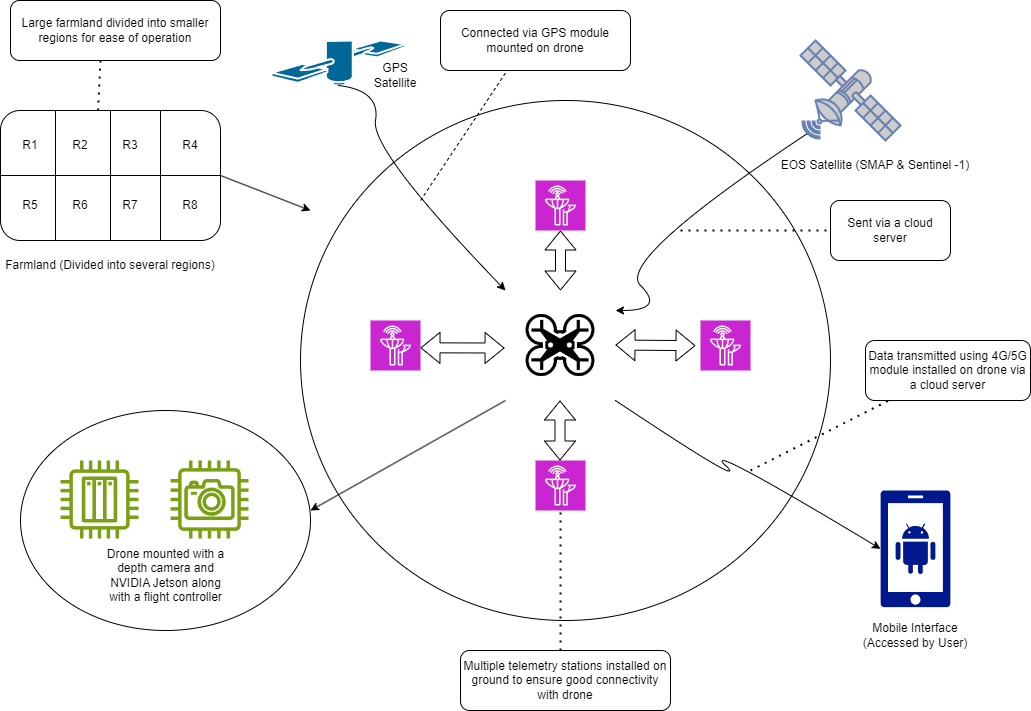

The diagram above was exported from draw.io. Its source (the exported page's mxGraphModel, read from the mxfile embedded in the PNG):
<mxGraphModel dx="1050" dy="1696" grid="1" gridSize="10" guides="1" tooltips="1" connect="1" arrows="1" fold="1" page="1" pageScale="1" pageWidth="850" pageHeight="1100" math="0" shadow="0">
  <root>
    <mxCell id="0" />
    <mxCell id="1" parent="0" />
    <mxCell id="bYd7QRoju7Dd4Wp7uc1z-1" value="" style="rounded=1;whiteSpace=wrap;html=1;" parent="1" vertex="1">
      <mxGeometry x="20" y="60" width="220" height="130" as="geometry" />
    </mxCell>
    <mxCell id="bYd7QRoju7Dd4Wp7uc1z-2" value="" style="endArrow=none;html=1;rounded=0;entryX=0.25;entryY=0;entryDx=0;entryDy=0;exitX=0.25;exitY=1;exitDx=0;exitDy=0;" parent="1" source="bYd7QRoju7Dd4Wp7uc1z-1" target="bYd7QRoju7Dd4Wp7uc1z-1" edge="1">
      <mxGeometry width="50" height="50" relative="1" as="geometry">
        <mxPoint x="400" y="330" as="sourcePoint" />
        <mxPoint x="450" y="280" as="targetPoint" />
      </mxGeometry>
    </mxCell>
    <mxCell id="bYd7QRoju7Dd4Wp7uc1z-3" value="" style="endArrow=none;html=1;rounded=0;entryX=0.25;entryY=0;entryDx=0;entryDy=0;exitX=0.25;exitY=1;exitDx=0;exitDy=0;" parent="1" edge="1">
      <mxGeometry width="50" height="50" relative="1" as="geometry">
        <mxPoint x="130" y="190" as="sourcePoint" />
        <mxPoint x="130" y="60" as="targetPoint" />
      </mxGeometry>
    </mxCell>
    <mxCell id="bYd7QRoju7Dd4Wp7uc1z-4" value="" style="endArrow=none;html=1;rounded=0;entryX=0.25;entryY=0;entryDx=0;entryDy=0;exitX=0.25;exitY=1;exitDx=0;exitDy=0;" parent="1" edge="1">
      <mxGeometry width="50" height="50" relative="1" as="geometry">
        <mxPoint x="180" y="190" as="sourcePoint" />
        <mxPoint x="180" y="60" as="targetPoint" />
      </mxGeometry>
    </mxCell>
    <mxCell id="bYd7QRoju7Dd4Wp7uc1z-5" value="" style="endArrow=none;html=1;rounded=0;exitX=0;exitY=0.5;exitDx=0;exitDy=0;entryX=1;entryY=0.5;entryDx=0;entryDy=0;" parent="1" source="bYd7QRoju7Dd4Wp7uc1z-1" target="bYd7QRoju7Dd4Wp7uc1z-1" edge="1">
      <mxGeometry width="50" height="50" relative="1" as="geometry">
        <mxPoint x="400" y="330" as="sourcePoint" />
        <mxPoint x="450" y="280" as="targetPoint" />
      </mxGeometry>
    </mxCell>
    <mxCell id="bYd7QRoju7Dd4Wp7uc1z-6" value="R1" style="text;html=1;align=center;verticalAlign=middle;whiteSpace=wrap;rounded=0;" parent="1" vertex="1">
      <mxGeometry x="20" y="80" width="60" height="30" as="geometry" />
    </mxCell>
    <mxCell id="bYd7QRoju7Dd4Wp7uc1z-16" value="R2" style="text;html=1;align=center;verticalAlign=middle;whiteSpace=wrap;rounded=0;" parent="1" vertex="1">
      <mxGeometry x="70" y="80" width="60" height="30" as="geometry" />
    </mxCell>
    <mxCell id="bYd7QRoju7Dd4Wp7uc1z-17" value="R3" style="text;html=1;align=center;verticalAlign=middle;whiteSpace=wrap;rounded=0;" parent="1" vertex="1">
      <mxGeometry x="120" y="80" width="60" height="30" as="geometry" />
    </mxCell>
    <mxCell id="bYd7QRoju7Dd4Wp7uc1z-18" value="R4" style="text;html=1;align=center;verticalAlign=middle;whiteSpace=wrap;rounded=0;" parent="1" vertex="1">
      <mxGeometry x="180" y="80" width="60" height="30" as="geometry" />
    </mxCell>
    <mxCell id="bYd7QRoju7Dd4Wp7uc1z-19" value="R5" style="text;html=1;align=center;verticalAlign=middle;whiteSpace=wrap;rounded=0;" parent="1" vertex="1">
      <mxGeometry x="20" y="140" width="60" height="30" as="geometry" />
    </mxCell>
    <mxCell id="bYd7QRoju7Dd4Wp7uc1z-20" value="R6" style="text;html=1;align=center;verticalAlign=middle;whiteSpace=wrap;rounded=0;" parent="1" vertex="1">
      <mxGeometry x="70" y="140" width="60" height="30" as="geometry" />
    </mxCell>
    <mxCell id="bYd7QRoju7Dd4Wp7uc1z-21" value="R7" style="text;html=1;align=center;verticalAlign=middle;whiteSpace=wrap;rounded=0;" parent="1" vertex="1">
      <mxGeometry x="120" y="140" width="60" height="30" as="geometry" />
    </mxCell>
    <mxCell id="bYd7QRoju7Dd4Wp7uc1z-22" value="R8" style="text;html=1;align=center;verticalAlign=middle;whiteSpace=wrap;rounded=0;" parent="1" vertex="1">
      <mxGeometry x="180" y="140" width="60" height="30" as="geometry" />
    </mxCell>
    <mxCell id="bYd7QRoju7Dd4Wp7uc1z-23" value="" style="endArrow=classic;html=1;rounded=0;exitX=1;exitY=0.5;exitDx=0;exitDy=0;" parent="1" source="bYd7QRoju7Dd4Wp7uc1z-1" edge="1">
      <mxGeometry width="50" height="50" relative="1" as="geometry">
        <mxPoint x="400" y="330" as="sourcePoint" />
        <mxPoint x="330" y="160" as="targetPoint" />
      </mxGeometry>
    </mxCell>
    <mxCell id="bYd7QRoju7Dd4Wp7uc1z-24" value="" style="ellipse;whiteSpace=wrap;html=1;" parent="1" vertex="1">
      <mxGeometry x="320" y="50" width="530" height="520" as="geometry" />
    </mxCell>
    <mxCell id="bYd7QRoju7Dd4Wp7uc1z-25" value="" style="sketch=0;points=[[0,0,0],[0.25,0,0],[0.5,0,0],[0.75,0,0],[1,0,0],[0,1,0],[0.25,1,0],[0.5,1,0],[0.75,1,0],[1,1,0],[0,0.25,0],[0,0.5,0],[0,0.75,0],[1,0.25,0],[1,0.5,0],[1,0.75,0]];outlineConnect=0;fontColor=#232F3E;fillColor=#C925D1;strokeColor=#ffffff;dashed=0;verticalLabelPosition=bottom;verticalAlign=top;align=center;html=1;fontSize=12;fontStyle=0;aspect=fixed;shape=mxgraph.aws4.resourceIcon;resIcon=mxgraph.aws4.ground_station;" parent="1" vertex="1">
      <mxGeometry x="390" y="270" width="50" height="50" as="geometry" />
    </mxCell>
    <mxCell id="bYd7QRoju7Dd4Wp7uc1z-26" value="" style="sketch=0;points=[[0,0,0],[0.25,0,0],[0.5,0,0],[0.75,0,0],[1,0,0],[0,1,0],[0.25,1,0],[0.5,1,0],[0.75,1,0],[1,1,0],[0,0.25,0],[0,0.5,0],[0,0.75,0],[1,0.25,0],[1,0.5,0],[1,0.75,0]];outlineConnect=0;fontColor=#232F3E;fillColor=#C925D1;strokeColor=#ffffff;dashed=0;verticalLabelPosition=bottom;verticalAlign=top;align=center;html=1;fontSize=12;fontStyle=0;aspect=fixed;shape=mxgraph.aws4.resourceIcon;resIcon=mxgraph.aws4.ground_station;" parent="1" vertex="1">
      <mxGeometry x="555" y="130" width="50" height="50" as="geometry" />
    </mxCell>
    <mxCell id="bYd7QRoju7Dd4Wp7uc1z-27" value="" style="sketch=0;points=[[0,0,0],[0.25,0,0],[0.5,0,0],[0.75,0,0],[1,0,0],[0,1,0],[0.25,1,0],[0.5,1,0],[0.75,1,0],[1,1,0],[0,0.25,0],[0,0.5,0],[0,0.75,0],[1,0.25,0],[1,0.5,0],[1,0.75,0]];outlineConnect=0;fontColor=#232F3E;fillColor=#C925D1;strokeColor=#ffffff;dashed=0;verticalLabelPosition=bottom;verticalAlign=top;align=center;html=1;fontSize=12;fontStyle=0;aspect=fixed;shape=mxgraph.aws4.resourceIcon;resIcon=mxgraph.aws4.ground_station;" parent="1" vertex="1">
      <mxGeometry x="720" y="270" width="50" height="50" as="geometry" />
    </mxCell>
    <mxCell id="bYd7QRoju7Dd4Wp7uc1z-28" value="" style="sketch=0;points=[[0,0,0],[0.25,0,0],[0.5,0,0],[0.75,0,0],[1,0,0],[0,1,0],[0.25,1,0],[0.5,1,0],[0.75,1,0],[1,1,0],[0,0.25,0],[0,0.5,0],[0,0.75,0],[1,0.25,0],[1,0.5,0],[1,0.75,0]];outlineConnect=0;fontColor=#232F3E;fillColor=#C925D1;strokeColor=#ffffff;dashed=0;verticalLabelPosition=bottom;verticalAlign=top;align=center;html=1;fontSize=12;fontStyle=0;aspect=fixed;shape=mxgraph.aws4.resourceIcon;resIcon=mxgraph.aws4.ground_station;" parent="1" vertex="1">
      <mxGeometry x="555" y="410" width="50" height="50" as="geometry" />
    </mxCell>
    <mxCell id="bYd7QRoju7Dd4Wp7uc1z-29" value="" style="shape=image;verticalLabelPosition=bottom;labelBackgroundColor=default;verticalAlign=top;aspect=fixed;imageAspect=0;image=data:image/webp,(base64 omitted: 7792 chars);" parent="1" vertex="1">
      <mxGeometry x="525" y="240" width="110" height="110" as="geometry" />
    </mxCell>
    <mxCell id="bYd7QRoju7Dd4Wp7uc1z-30" value="" style="shape=flexArrow;endArrow=classic;startArrow=classic;html=1;rounded=0;exitX=0.5;exitY=0;exitDx=0;exitDy=0;" parent="1" source="bYd7QRoju7Dd4Wp7uc1z-29" edge="1">
      <mxGeometry width="100" height="100" relative="1" as="geometry">
        <mxPoint x="440" y="290" as="sourcePoint" />
        <mxPoint x="580" y="180" as="targetPoint" />
      </mxGeometry>
    </mxCell>
    <mxCell id="bYd7QRoju7Dd4Wp7uc1z-31" value="" style="shape=flexArrow;endArrow=classic;startArrow=classic;html=1;rounded=0;exitX=0.385;exitY=0.476;exitDx=0;exitDy=0;exitPerimeter=0;" parent="1" source="bYd7QRoju7Dd4Wp7uc1z-24" edge="1">
      <mxGeometry width="100" height="100" relative="1" as="geometry">
        <mxPoint x="488.83" y="292.67" as="sourcePoint" />
        <mxPoint x="440.00117712557227" y="297.3203640832788" as="targetPoint" />
      </mxGeometry>
    </mxCell>
    <mxCell id="bYd7QRoju7Dd4Wp7uc1z-32" value="" style="shape=flexArrow;endArrow=classic;startArrow=classic;html=1;rounded=0;exitX=0.385;exitY=0.476;exitDx=0;exitDy=0;exitPerimeter=0;" parent="1" edge="1">
      <mxGeometry width="100" height="100" relative="1" as="geometry">
        <mxPoint x="715" y="295.18" as="sourcePoint" />
        <mxPoint x="635.0011771255722" y="294.5003640832788" as="targetPoint" />
      </mxGeometry>
    </mxCell>
    <mxCell id="bYd7QRoju7Dd4Wp7uc1z-33" value="" style="shape=flexArrow;endArrow=classic;startArrow=classic;html=1;rounded=0;exitX=0.5;exitY=0;exitDx=0;exitDy=0;" parent="1" edge="1">
      <mxGeometry width="100" height="100" relative="1" as="geometry">
        <mxPoint x="579.5" y="410" as="sourcePoint" />
        <mxPoint x="579.5" y="350" as="targetPoint" />
      </mxGeometry>
    </mxCell>
    <mxCell id="bYd7QRoju7Dd4Wp7uc1z-35" value="" style="fontColor=#0066CC;verticalAlign=top;verticalLabelPosition=bottom;labelPosition=center;align=center;html=1;outlineConnect=0;fillColor=#CCCCCC;strokeColor=#6881B3;gradientColor=none;gradientDirection=north;strokeWidth=2;shape=mxgraph.networks.satellite;" parent="1" vertex="1">
      <mxGeometry x="820" y="-10" width="100" height="100" as="geometry" />
    </mxCell>
    <mxCell id="bYd7QRoju7Dd4Wp7uc1z-37" value="" style="curved=1;endArrow=classic;html=1;rounded=0;exitX=0.07;exitY=0.93;exitDx=0;exitDy=0;exitPerimeter=0;" parent="1" source="bYd7QRoju7Dd4Wp7uc1z-35" edge="1">
      <mxGeometry width="50" height="50" relative="1" as="geometry">
        <mxPoint x="685" y="210" as="sourcePoint" />
        <mxPoint x="635" y="260" as="targetPoint" />
        <Array as="points">
          <mxPoint x="635" y="210" />
          <mxPoint x="685" y="260" />
        </Array>
      </mxGeometry>
    </mxCell>
    <mxCell id="bYd7QRoju7Dd4Wp7uc1z-38" value="" style="shape=mxgraph.cisco.wireless.satellite;html=1;pointerEvents=1;dashed=0;fillColor=#036897;strokeColor=#ffffff;strokeWidth=2;verticalLabelPosition=bottom;verticalAlign=top;align=center;outlineConnect=0;" parent="1" vertex="1">
      <mxGeometry x="291" y="-10" width="134" height="45" as="geometry" />
    </mxCell>
    <mxCell id="bYd7QRoju7Dd4Wp7uc1z-39" value="" style="curved=1;endArrow=classic;html=1;rounded=0;exitX=0.5;exitY=1;exitDx=0;exitDy=0;exitPerimeter=0;entryX=0;entryY=0;entryDx=0;entryDy=0;" parent="1" source="bYd7QRoju7Dd4Wp7uc1z-38" target="bYd7QRoju7Dd4Wp7uc1z-29" edge="1">
      <mxGeometry width="50" height="50" relative="1" as="geometry">
        <mxPoint x="390" y="80" as="sourcePoint" />
        <mxPoint x="440" y="30" as="targetPoint" />
        <Array as="points">
          <mxPoint x="400" y="40" />
          <mxPoint x="390" y="100" />
        </Array>
      </mxGeometry>
    </mxCell>
    <mxCell id="bYd7QRoju7Dd4Wp7uc1z-40" value="" style="endArrow=classic;html=1;rounded=0;exitX=0;exitY=1;exitDx=0;exitDy=0;" parent="1" source="bYd7QRoju7Dd4Wp7uc1z-29" edge="1">
      <mxGeometry width="50" height="50" relative="1" as="geometry">
        <mxPoint x="400" y="300" as="sourcePoint" />
        <mxPoint x="330" y="460" as="targetPoint" />
      </mxGeometry>
    </mxCell>
    <mxCell id="bYd7QRoju7Dd4Wp7uc1z-41" value="" style="ellipse;whiteSpace=wrap;html=1;" parent="1" vertex="1">
      <mxGeometry x="40" y="360" width="290" height="220" as="geometry" />
    </mxCell>
    <mxCell id="bYd7QRoju7Dd4Wp7uc1z-42" value="" style="sketch=0;outlineConnect=0;fontColor=#232F3E;gradientColor=none;fillColor=#7AA116;strokeColor=none;dashed=0;verticalLabelPosition=bottom;verticalAlign=top;align=center;html=1;fontSize=12;fontStyle=0;aspect=fixed;pointerEvents=1;shape=mxgraph.aws4.iot_thing_plc;" parent="1" vertex="1">
      <mxGeometry x="80" y="410" width="78" height="78" as="geometry" />
    </mxCell>
    <mxCell id="bYd7QRoju7Dd4Wp7uc1z-44" value="" style="sketch=0;outlineConnect=0;fontColor=#232F3E;gradientColor=none;fillColor=#7AA116;strokeColor=none;dashed=0;verticalLabelPosition=bottom;verticalAlign=top;align=center;html=1;fontSize=12;fontStyle=0;aspect=fixed;pointerEvents=1;shape=mxgraph.aws4.camera;" parent="1" vertex="1">
      <mxGeometry x="190" y="410" width="78" height="78" as="geometry" />
    </mxCell>
    <mxCell id="bYd7QRoju7Dd4Wp7uc1z-45" value="" style="sketch=0;aspect=fixed;pointerEvents=1;shadow=0;dashed=0;html=1;strokeColor=none;labelPosition=center;verticalLabelPosition=bottom;verticalAlign=top;align=center;fillColor=#00188D;shape=mxgraph.mscae.enterprise.android_phone" parent="1" vertex="1">
      <mxGeometry x="900" y="440" width="70" height="116.67" as="geometry" />
    </mxCell>
    <mxCell id="bYd7QRoju7Dd4Wp7uc1z-46" value="" style="curved=1;endArrow=classic;html=1;rounded=0;exitX=1;exitY=1;exitDx=0;exitDy=0;entryX=0;entryY=0.5;entryDx=0;entryDy=0;entryPerimeter=0;" parent="1" source="bYd7QRoju7Dd4Wp7uc1z-29" target="bYd7QRoju7Dd4Wp7uc1z-45" edge="1">
      <mxGeometry width="50" height="50" relative="1" as="geometry">
        <mxPoint x="720" y="440" as="sourcePoint" />
        <mxPoint x="770" y="390" as="targetPoint" />
        <Array as="points">
          <mxPoint x="770" y="440" />
          <mxPoint x="720" y="390" />
        </Array>
      </mxGeometry>
    </mxCell>
    <mxCell id="bYd7QRoju7Dd4Wp7uc1z-47" value="Farmland (Divided into several regions)" style="text;html=1;align=center;verticalAlign=middle;whiteSpace=wrap;rounded=0;" parent="1" vertex="1">
      <mxGeometry x="20" y="200" width="220" height="30" as="geometry" />
    </mxCell>
    <mxCell id="bYd7QRoju7Dd4Wp7uc1z-48" value="GPS Satellite" style="text;html=1;align=center;verticalAlign=middle;whiteSpace=wrap;rounded=0;" parent="1" vertex="1">
      <mxGeometry x="385" y="10" width="60" height="30" as="geometry" />
    </mxCell>
    <mxCell id="bYd7QRoju7Dd4Wp7uc1z-49" value="" style="endArrow=none;dashed=1;html=1;rounded=0;" parent="1" edge="1">
      <mxGeometry width="50" height="50" relative="1" as="geometry">
        <mxPoint x="440" y="150" as="sourcePoint" />
        <mxPoint x="540" as="targetPoint" />
      </mxGeometry>
    </mxCell>
    <mxCell id="bYd7QRoju7Dd4Wp7uc1z-50" value="Connected via GPS module mounted on drone" style="rounded=1;whiteSpace=wrap;html=1;" parent="1" vertex="1">
      <mxGeometry x="460" y="-40" width="190" height="60" as="geometry" />
    </mxCell>
    <mxCell id="bYd7QRoju7Dd4Wp7uc1z-51" value="EOS Satellite (SMAP &amp;amp; Sentinel -1)" style="text;html=1;align=center;verticalAlign=middle;whiteSpace=wrap;rounded=0;" parent="1" vertex="1">
      <mxGeometry x="790" y="100" width="210" height="30" as="geometry" />
    </mxCell>
    <mxCell id="bYd7QRoju7Dd4Wp7uc1z-52" value="" style="endArrow=none;dashed=1;html=1;dashPattern=1 3;strokeWidth=2;rounded=0;" parent="1" edge="1">
      <mxGeometry width="50" height="50" relative="1" as="geometry">
        <mxPoint x="700" y="180" as="sourcePoint" />
        <mxPoint x="860" y="180" as="targetPoint" />
      </mxGeometry>
    </mxCell>
    <mxCell id="bYd7QRoju7Dd4Wp7uc1z-53" value="Sent via a cloud server" style="rounded=1;whiteSpace=wrap;html=1;" parent="1" vertex="1">
      <mxGeometry x="850" y="150" width="120" height="60" as="geometry" />
    </mxCell>
    <mxCell id="bYd7QRoju7Dd4Wp7uc1z-54" value="Drone mounted with a depth camera and NVIDIA Jetson along with a flight controller" style="text;html=1;align=center;verticalAlign=middle;whiteSpace=wrap;rounded=0;" parent="1" vertex="1">
      <mxGeometry x="117.5" y="510" width="135" height="30" as="geometry" />
    </mxCell>
    <mxCell id="bYd7QRoju7Dd4Wp7uc1z-55" value="" style="endArrow=none;dashed=1;html=1;dashPattern=1 3;strokeWidth=2;rounded=0;entryX=0.5;entryY=1;entryDx=0;entryDy=0;entryPerimeter=0;" parent="1" target="bYd7QRoju7Dd4Wp7uc1z-28" edge="1">
      <mxGeometry width="50" height="50" relative="1" as="geometry">
        <mxPoint x="580" y="600" as="sourcePoint" />
        <mxPoint x="600" y="510" as="targetPoint" />
      </mxGeometry>
    </mxCell>
    <mxCell id="bYd7QRoju7Dd4Wp7uc1z-56" value="Multiple telemetry stations installed on ground to ensure good connectivity with drone" style="rounded=1;whiteSpace=wrap;html=1;" parent="1" vertex="1">
      <mxGeometry x="480" y="600" width="210" height="60" as="geometry" />
    </mxCell>
    <mxCell id="bYd7QRoju7Dd4Wp7uc1z-57" value="Mobile Interface (Accessed by User)" style="text;html=1;align=center;verticalAlign=middle;whiteSpace=wrap;rounded=0;" parent="1" vertex="1">
      <mxGeometry x="865" y="570" width="140" height="30" as="geometry" />
    </mxCell>
    <mxCell id="bYd7QRoju7Dd4Wp7uc1z-58" value="" style="endArrow=none;dashed=1;html=1;dashPattern=1 3;strokeWidth=2;rounded=0;" parent="1" target="bYd7QRoju7Dd4Wp7uc1z-59" edge="1">
      <mxGeometry width="50" height="50" relative="1" as="geometry">
        <mxPoint x="770" y="420" as="sourcePoint" />
        <mxPoint x="910" y="340" as="targetPoint" />
      </mxGeometry>
    </mxCell>
    <mxCell id="bYd7QRoju7Dd4Wp7uc1z-59" value="Data transmitted using 4G/5G module installed on drone via a cloud server" style="rounded=1;whiteSpace=wrap;html=1;" parent="1" vertex="1">
      <mxGeometry x="885" y="290" width="165" height="60" as="geometry" />
    </mxCell>
    <mxCell id="bYd7QRoju7Dd4Wp7uc1z-61" value="" style="endArrow=none;dashed=1;html=1;dashPattern=1 3;strokeWidth=2;rounded=0;" parent="1" edge="1">
      <mxGeometry width="50" height="50" relative="1" as="geometry">
        <mxPoint x="117.5" y="60" as="sourcePoint" />
        <mxPoint x="120" y="10" as="targetPoint" />
      </mxGeometry>
    </mxCell>
    <mxCell id="bYd7QRoju7Dd4Wp7uc1z-62" value="Large farmland divided into smaller regions for ease of operation" style="rounded=1;whiteSpace=wrap;html=1;" parent="1" vertex="1">
      <mxGeometry x="30" y="-50" width="210" height="60" as="geometry" />
    </mxCell>
  </root>
</mxGraphModel>